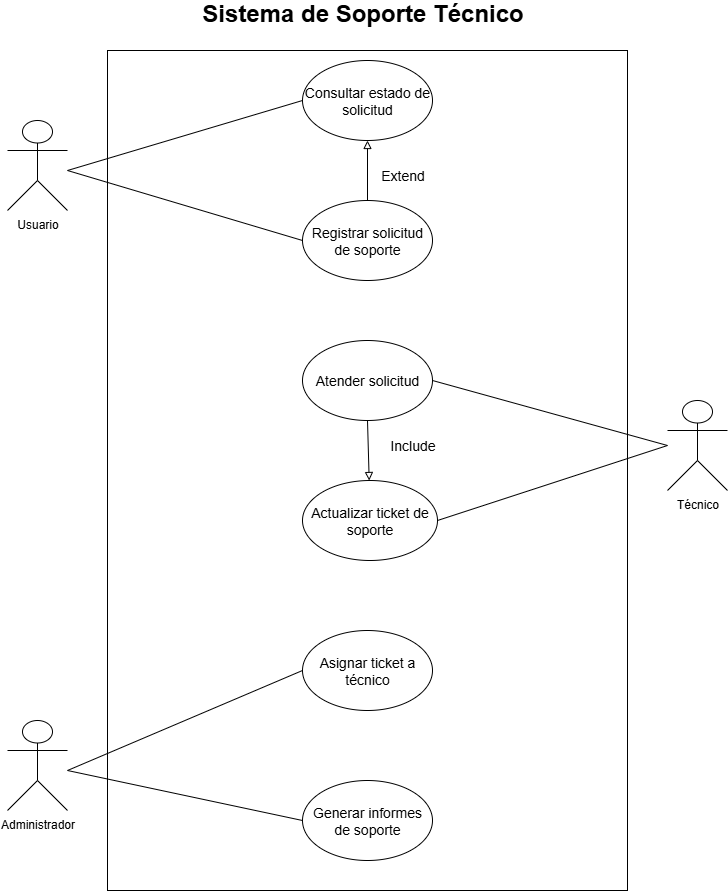

The diagram above was exported from draw.io. Its source (the exported page's mxGraphModel, read from the mxfile embedded in the PNG):
<mxGraphModel dx="727" dy="454" grid="1" gridSize="10" guides="1" tooltips="1" connect="1" arrows="1" fold="1" page="1" pageScale="1" pageWidth="850" pageHeight="1100" math="0" shadow="0">
  <root>
    <mxCell id="0" />
    <mxCell id="1" parent="0" />
    <mxCell id="74m1p3YTfIeizUgst0A3-1" value="&lt;font style=&quot;vertical-align: inherit;&quot; dir=&quot;auto&quot;&gt;&lt;font style=&quot;vertical-align: inherit;&quot; dir=&quot;auto&quot;&gt;Usuario&lt;/font&gt;&lt;/font&gt;" style="shape=umlActor;verticalLabelPosition=bottom;verticalAlign=top;html=1;outlineConnect=0;" vertex="1" parent="1">
      <mxGeometry x="140" y="270" width="60" height="90" as="geometry" />
    </mxCell>
    <mxCell id="wJJ7Ja5Q1s2QHIkElxzI-1" value="" style="rounded=0;whiteSpace=wrap;html=1;" vertex="1" parent="1">
      <mxGeometry x="240" y="200" width="520" height="840" as="geometry" />
    </mxCell>
    <mxCell id="fNnmglTHrZJH_u4-eCKN-1" value="&lt;font style=&quot;font-size: 14px;&quot;&gt;Registrar solicitud de soporte&lt;/font&gt;" style="ellipse;whiteSpace=wrap;html=1;" vertex="1" parent="1">
      <mxGeometry x="435" y="350" width="130" height="80" as="geometry" />
    </mxCell>
    <mxCell id="fNnmglTHrZJH_u4-eCKN-2" value="&lt;font style=&quot;font-size: 14px;&quot;&gt;Consultar estado de solicitud&lt;/font&gt;" style="ellipse;whiteSpace=wrap;html=1;" vertex="1" parent="1">
      <mxGeometry x="435" y="210" width="130" height="80" as="geometry" />
    </mxCell>
    <mxCell id="fNnmglTHrZJH_u4-eCKN-3" value="&lt;font style=&quot;font-size: 14px;&quot;&gt;Atender solicitud&lt;/font&gt;" style="ellipse;whiteSpace=wrap;html=1;" vertex="1" parent="1">
      <mxGeometry x="435" y="490" width="130" height="80" as="geometry" />
    </mxCell>
    <mxCell id="fNnmglTHrZJH_u4-eCKN-4" value="&lt;font style=&quot;font-size: 14px;&quot;&gt;Actualizar ticket de soporte&lt;/font&gt;" style="ellipse;whiteSpace=wrap;html=1;" vertex="1" parent="1">
      <mxGeometry x="435" y="630" width="135" height="80" as="geometry" />
    </mxCell>
    <mxCell id="fNnmglTHrZJH_u4-eCKN-5" value="&lt;font style=&quot;font-size: 14px;&quot;&gt;Asignar ticket a técnico&lt;/font&gt;" style="ellipse;whiteSpace=wrap;html=1;" vertex="1" parent="1">
      <mxGeometry x="435" y="780" width="130" height="80" as="geometry" />
    </mxCell>
    <mxCell id="fNnmglTHrZJH_u4-eCKN-6" value="&lt;font style=&quot;font-size: 14px;&quot;&gt;Generar informes de soporte&lt;/font&gt;" style="ellipse;whiteSpace=wrap;html=1;" vertex="1" parent="1">
      <mxGeometry x="435" y="930" width="130" height="80" as="geometry" />
    </mxCell>
    <mxCell id="fNnmglTHrZJH_u4-eCKN-7" value="" style="endArrow=block;html=1;rounded=0;endFill=0;" edge="1" parent="1" target="fNnmglTHrZJH_u4-eCKN-4">
      <mxGeometry width="50" height="50" relative="1" as="geometry">
        <mxPoint x="500" y="570" as="sourcePoint" />
        <mxPoint x="550" y="520" as="targetPoint" />
      </mxGeometry>
    </mxCell>
    <mxCell id="fNnmglTHrZJH_u4-eCKN-8" value="" style="endArrow=block;html=1;rounded=0;entryX=0.5;entryY=1;entryDx=0;entryDy=0;endFill=0;" edge="1" parent="1" target="fNnmglTHrZJH_u4-eCKN-2">
      <mxGeometry width="50" height="50" relative="1" as="geometry">
        <mxPoint x="500" y="350" as="sourcePoint" />
        <mxPoint x="550" y="300" as="targetPoint" />
      </mxGeometry>
    </mxCell>
    <mxCell id="e8w5r6-fLBKIoXQIv5J0-1" value="&lt;font style=&quot;vertical-align: inherit;&quot; dir=&quot;auto&quot;&gt;&lt;font style=&quot;vertical-align: inherit; font-size: 14px;&quot; dir=&quot;auto&quot;&gt;Extend&lt;/font&gt;&lt;/font&gt;" style="text;html=1;align=center;verticalAlign=middle;resizable=0;points=[];autosize=1;strokeColor=none;fillColor=none;" vertex="1" parent="1">
      <mxGeometry x="500" y="310" width="70" height="30" as="geometry" />
    </mxCell>
    <mxCell id="LZmn-oRSbZX2eI6ic4b--1" value="&lt;font style=&quot;vertical-align: inherit;&quot; dir=&quot;auto&quot;&gt;&lt;font style=&quot;vertical-align: inherit; font-size: 14px;&quot; dir=&quot;auto&quot;&gt;Include&lt;/font&gt;&lt;/font&gt;" style="text;html=1;align=center;verticalAlign=middle;resizable=0;points=[];autosize=1;strokeColor=none;fillColor=none;" vertex="1" parent="1">
      <mxGeometry x="510" y="580" width="70" height="30" as="geometry" />
    </mxCell>
    <mxCell id="LZmn-oRSbZX2eI6ic4b--2" value="&lt;font style=&quot;vertical-align: inherit;&quot; dir=&quot;auto&quot;&gt;&lt;font style=&quot;vertical-align: inherit;&quot; dir=&quot;auto&quot;&gt;Técnico&lt;/font&gt;&lt;/font&gt;" style="shape=umlActor;verticalLabelPosition=bottom;verticalAlign=top;html=1;outlineConnect=0;" vertex="1" parent="1">
      <mxGeometry x="800" y="550" width="60" height="90" as="geometry" />
    </mxCell>
    <mxCell id="LZmn-oRSbZX2eI6ic4b--3" value="&lt;font style=&quot;vertical-align: inherit;&quot; dir=&quot;auto&quot;&gt;&lt;font style=&quot;vertical-align: inherit;&quot; dir=&quot;auto&quot;&gt;Administrador&lt;/font&gt;&lt;/font&gt;" style="shape=umlActor;verticalLabelPosition=bottom;verticalAlign=top;html=1;outlineConnect=0;" vertex="1" parent="1">
      <mxGeometry x="140" y="870" width="60" height="90" as="geometry" />
    </mxCell>
    <mxCell id="LZmn-oRSbZX2eI6ic4b--4" value="" style="endArrow=none;html=1;rounded=0;entryX=0;entryY=0.5;entryDx=0;entryDy=0;" edge="1" parent="1" target="fNnmglTHrZJH_u4-eCKN-5">
      <mxGeometry width="50" height="50" relative="1" as="geometry">
        <mxPoint x="200" y="920" as="sourcePoint" />
        <mxPoint x="250" y="870" as="targetPoint" />
      </mxGeometry>
    </mxCell>
    <mxCell id="LZmn-oRSbZX2eI6ic4b--5" value="" style="endArrow=none;html=1;rounded=0;entryX=0;entryY=0.5;entryDx=0;entryDy=0;" edge="1" parent="1" target="fNnmglTHrZJH_u4-eCKN-6">
      <mxGeometry width="50" height="50" relative="1" as="geometry">
        <mxPoint x="200" y="920" as="sourcePoint" />
        <mxPoint x="250" y="870" as="targetPoint" />
      </mxGeometry>
    </mxCell>
    <mxCell id="LZmn-oRSbZX2eI6ic4b--6" value="" style="endArrow=none;html=1;rounded=0;entryX=0;entryY=0.5;entryDx=0;entryDy=0;" edge="1" parent="1" target="fNnmglTHrZJH_u4-eCKN-2">
      <mxGeometry width="50" height="50" relative="1" as="geometry">
        <mxPoint x="200" y="320" as="sourcePoint" />
        <mxPoint x="250" y="270" as="targetPoint" />
      </mxGeometry>
    </mxCell>
    <mxCell id="LZmn-oRSbZX2eI6ic4b--7" value="" style="endArrow=none;html=1;rounded=0;entryX=0;entryY=0.5;entryDx=0;entryDy=0;" edge="1" parent="1" target="fNnmglTHrZJH_u4-eCKN-1">
      <mxGeometry width="50" height="50" relative="1" as="geometry">
        <mxPoint x="200" y="320" as="sourcePoint" />
        <mxPoint x="250" y="270" as="targetPoint" />
      </mxGeometry>
    </mxCell>
    <mxCell id="LZmn-oRSbZX2eI6ic4b--8" value="" style="endArrow=none;html=1;rounded=0;exitX=1;exitY=0.5;exitDx=0;exitDy=0;" edge="1" parent="1" source="fNnmglTHrZJH_u4-eCKN-3">
      <mxGeometry width="50" height="50" relative="1" as="geometry">
        <mxPoint x="750" y="645" as="sourcePoint" />
        <mxPoint x="800" y="595" as="targetPoint" />
      </mxGeometry>
    </mxCell>
    <mxCell id="LZmn-oRSbZX2eI6ic4b--9" value="" style="endArrow=none;html=1;rounded=0;exitX=1;exitY=0.5;exitDx=0;exitDy=0;" edge="1" parent="1" source="fNnmglTHrZJH_u4-eCKN-4">
      <mxGeometry width="50" height="50" relative="1" as="geometry">
        <mxPoint x="750" y="645" as="sourcePoint" />
        <mxPoint x="800" y="595" as="targetPoint" />
      </mxGeometry>
    </mxCell>
    <mxCell id="VrVjA4ubPrb6B1K5yJ7c-1" value="&lt;b&gt;&lt;span style=&quot;line-height: 115%; font-family: Arial, sans-serif;&quot;&gt;&lt;font style=&quot;font-size: 24px;&quot;&gt;Sistema de Soporte Técnico&lt;/font&gt;&lt;/span&gt;&lt;/b&gt;" style="text;html=1;align=center;verticalAlign=middle;resizable=0;points=[];autosize=1;strokeColor=none;fillColor=none;" vertex="1" parent="1">
      <mxGeometry x="325" y="150" width="340" height="30" as="geometry" />
    </mxCell>
  </root>
</mxGraphModel>